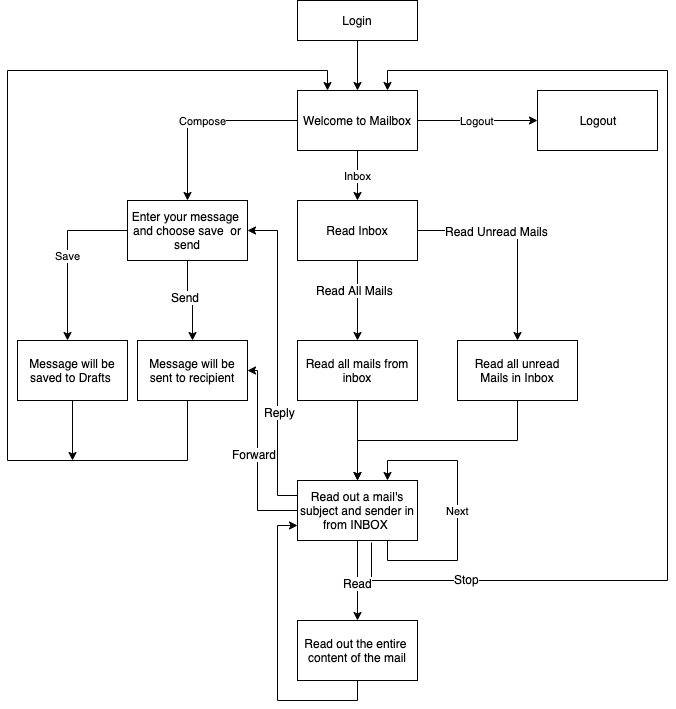

The diagram above was exported from draw.io. Its source (the exported page's mxGraphModel, read from the mxfile embedded in the PNG):
<mxGraphModel dx="946" dy="597" grid="1" gridSize="10" guides="1" tooltips="1" connect="1" arrows="1" fold="1" page="1" pageScale="1" pageWidth="827" pageHeight="1169" math="0" shadow="0">
  <root>
    <mxCell id="0" />
    <mxCell id="1" parent="0" />
    <mxCell id="-J3uXuyTiAwVmxLBU2NX-3" value="Inbox" style="edgeStyle=orthogonalEdgeStyle;rounded=0;orthogonalLoop=1;jettySize=auto;html=1;" edge="1" parent="1" source="-J3uXuyTiAwVmxLBU2NX-1" target="-J3uXuyTiAwVmxLBU2NX-2">
      <mxGeometry relative="1" as="geometry">
        <Array as="points">
          <mxPoint x="360" y="200" />
          <mxPoint x="360" y="200" />
        </Array>
      </mxGeometry>
    </mxCell>
    <mxCell id="-J3uXuyTiAwVmxLBU2NX-5" value="Compose" style="edgeStyle=orthogonalEdgeStyle;rounded=0;orthogonalLoop=1;jettySize=auto;html=1;" edge="1" parent="1" source="-J3uXuyTiAwVmxLBU2NX-1" target="-J3uXuyTiAwVmxLBU2NX-4">
      <mxGeometry relative="1" as="geometry" />
    </mxCell>
    <mxCell id="-J3uXuyTiAwVmxLBU2NX-7" value="Logout" style="edgeStyle=orthogonalEdgeStyle;rounded=0;orthogonalLoop=1;jettySize=auto;html=1;" edge="1" parent="1" source="-J3uXuyTiAwVmxLBU2NX-1" target="-J3uXuyTiAwVmxLBU2NX-6">
      <mxGeometry relative="1" as="geometry" />
    </mxCell>
    <mxCell id="-J3uXuyTiAwVmxLBU2NX-1" value="Welcome to Mailbox" style="rounded=0;whiteSpace=wrap;html=1;" vertex="1" parent="1">
      <mxGeometry x="300" y="100" width="120" height="60" as="geometry" />
    </mxCell>
    <mxCell id="-J3uXuyTiAwVmxLBU2NX-6" value="Logout" style="rounded=0;whiteSpace=wrap;html=1;" vertex="1" parent="1">
      <mxGeometry x="540" y="100" width="120" height="60" as="geometry" />
    </mxCell>
    <mxCell id="-J3uXuyTiAwVmxLBU2NX-12" value="" style="edgeStyle=orthogonalEdgeStyle;rounded=0;orthogonalLoop=1;jettySize=auto;html=1;" edge="1" parent="1" source="-J3uXuyTiAwVmxLBU2NX-4" target="-J3uXuyTiAwVmxLBU2NX-11">
      <mxGeometry relative="1" as="geometry" />
    </mxCell>
    <mxCell id="-J3uXuyTiAwVmxLBU2NX-15" value="Send" style="text;html=1;align=center;verticalAlign=middle;resizable=0;points=[];;labelBackgroundColor=#ffffff;" vertex="1" connectable="0" parent="-J3uXuyTiAwVmxLBU2NX-12">
      <mxGeometry x="-0.15" y="-3" relative="1" as="geometry">
        <mxPoint as="offset" />
      </mxGeometry>
    </mxCell>
    <mxCell id="-J3uXuyTiAwVmxLBU2NX-14" value="Save" style="edgeStyle=orthogonalEdgeStyle;rounded=0;orthogonalLoop=1;jettySize=auto;html=1;" edge="1" parent="1" source="-J3uXuyTiAwVmxLBU2NX-4" target="-J3uXuyTiAwVmxLBU2NX-13">
      <mxGeometry relative="1" as="geometry">
        <Array as="points">
          <mxPoint x="70" y="240" />
        </Array>
      </mxGeometry>
    </mxCell>
    <mxCell id="-J3uXuyTiAwVmxLBU2NX-4" value="Enter your message&amp;nbsp; and choose save&amp;nbsp; or send" style="rounded=0;whiteSpace=wrap;html=1;" vertex="1" parent="1">
      <mxGeometry x="130" y="210" width="120" height="60" as="geometry" />
    </mxCell>
    <mxCell id="-J3uXuyTiAwVmxLBU2NX-55" style="edgeStyle=orthogonalEdgeStyle;rounded=0;orthogonalLoop=1;jettySize=auto;html=1;" edge="1" parent="1" source="-J3uXuyTiAwVmxLBU2NX-13">
      <mxGeometry relative="1" as="geometry">
        <mxPoint x="75" y="470" as="targetPoint" />
      </mxGeometry>
    </mxCell>
    <mxCell id="-J3uXuyTiAwVmxLBU2NX-13" value="Message will be &lt;br&gt;saved to Drafts&amp;nbsp;" style="rounded=0;whiteSpace=wrap;html=1;" vertex="1" parent="1">
      <mxGeometry x="20" y="350" width="110" height="60" as="geometry" />
    </mxCell>
    <mxCell id="-J3uXuyTiAwVmxLBU2NX-48" style="edgeStyle=orthogonalEdgeStyle;rounded=0;orthogonalLoop=1;jettySize=auto;html=1;exitX=0.25;exitY=1;exitDx=0;exitDy=0;entryX=0.25;entryY=0;entryDx=0;entryDy=0;" edge="1" parent="1" source="-J3uXuyTiAwVmxLBU2NX-11" target="-J3uXuyTiAwVmxLBU2NX-1">
      <mxGeometry relative="1" as="geometry">
        <Array as="points">
          <mxPoint x="190" y="410" />
          <mxPoint x="190" y="470" />
          <mxPoint x="10" y="470" />
          <mxPoint x="10" y="80" />
          <mxPoint x="330" y="80" />
        </Array>
      </mxGeometry>
    </mxCell>
    <mxCell id="-J3uXuyTiAwVmxLBU2NX-11" value="Message will be sent to recipient" style="rounded=0;whiteSpace=wrap;html=1;" vertex="1" parent="1">
      <mxGeometry x="140" y="350" width="110" height="60" as="geometry" />
    </mxCell>
    <mxCell id="-J3uXuyTiAwVmxLBU2NX-17" value="" style="edgeStyle=orthogonalEdgeStyle;rounded=0;orthogonalLoop=1;jettySize=auto;html=1;" edge="1" parent="1" source="-J3uXuyTiAwVmxLBU2NX-2" target="-J3uXuyTiAwVmxLBU2NX-16">
      <mxGeometry relative="1" as="geometry" />
    </mxCell>
    <mxCell id="-J3uXuyTiAwVmxLBU2NX-20" value="Read All Mails" style="text;html=1;align=center;verticalAlign=middle;resizable=0;points=[];;labelBackgroundColor=#ffffff;" vertex="1" connectable="0" parent="-J3uXuyTiAwVmxLBU2NX-17">
      <mxGeometry x="-0.275" y="-4" relative="1" as="geometry">
        <mxPoint as="offset" />
      </mxGeometry>
    </mxCell>
    <mxCell id="-J3uXuyTiAwVmxLBU2NX-19" value="" style="edgeStyle=orthogonalEdgeStyle;rounded=0;orthogonalLoop=1;jettySize=auto;html=1;" edge="1" parent="1" source="-J3uXuyTiAwVmxLBU2NX-2" target="-J3uXuyTiAwVmxLBU2NX-18">
      <mxGeometry relative="1" as="geometry" />
    </mxCell>
    <mxCell id="-J3uXuyTiAwVmxLBU2NX-21" value="Read Unread Mails" style="text;html=1;align=center;verticalAlign=middle;resizable=0;points=[];;labelBackgroundColor=#ffffff;" vertex="1" connectable="0" parent="-J3uXuyTiAwVmxLBU2NX-19">
      <mxGeometry x="-0.25" relative="1" as="geometry">
        <mxPoint as="offset" />
      </mxGeometry>
    </mxCell>
    <mxCell id="-J3uXuyTiAwVmxLBU2NX-2" value="Read Inbox" style="rounded=0;whiteSpace=wrap;html=1;" vertex="1" parent="1">
      <mxGeometry x="300" y="210" width="120" height="60" as="geometry" />
    </mxCell>
    <mxCell id="-J3uXuyTiAwVmxLBU2NX-36" style="edgeStyle=orthogonalEdgeStyle;rounded=0;orthogonalLoop=1;jettySize=auto;html=1;exitX=0.5;exitY=1;exitDx=0;exitDy=0;entryX=0.5;entryY=0;entryDx=0;entryDy=0;" edge="1" parent="1" source="-J3uXuyTiAwVmxLBU2NX-18" target="-J3uXuyTiAwVmxLBU2NX-22">
      <mxGeometry relative="1" as="geometry" />
    </mxCell>
    <mxCell id="-J3uXuyTiAwVmxLBU2NX-18" value="Read all unread Mails in Inbox" style="rounded=0;whiteSpace=wrap;html=1;" vertex="1" parent="1">
      <mxGeometry x="460" y="350" width="120" height="60" as="geometry" />
    </mxCell>
    <mxCell id="-J3uXuyTiAwVmxLBU2NX-23" value="" style="edgeStyle=orthogonalEdgeStyle;rounded=0;orthogonalLoop=1;jettySize=auto;html=1;" edge="1" parent="1" source="-J3uXuyTiAwVmxLBU2NX-16" target="-J3uXuyTiAwVmxLBU2NX-22">
      <mxGeometry relative="1" as="geometry">
        <Array as="points">
          <mxPoint x="360" y="480" />
          <mxPoint x="360" y="480" />
        </Array>
      </mxGeometry>
    </mxCell>
    <mxCell id="-J3uXuyTiAwVmxLBU2NX-16" value="Read all mails from inbox" style="rounded=0;whiteSpace=wrap;html=1;" vertex="1" parent="1">
      <mxGeometry x="300" y="350" width="120" height="60" as="geometry" />
    </mxCell>
    <mxCell id="-J3uXuyTiAwVmxLBU2NX-26" style="edgeStyle=orthogonalEdgeStyle;rounded=0;orthogonalLoop=1;jettySize=auto;html=1;exitX=0;exitY=0.25;exitDx=0;exitDy=0;entryX=1;entryY=0.5;entryDx=0;entryDy=0;" edge="1" parent="1" source="-J3uXuyTiAwVmxLBU2NX-22" target="-J3uXuyTiAwVmxLBU2NX-4">
      <mxGeometry relative="1" as="geometry">
        <Array as="points">
          <mxPoint x="280" y="505" />
          <mxPoint x="280" y="240" />
        </Array>
      </mxGeometry>
    </mxCell>
    <mxCell id="-J3uXuyTiAwVmxLBU2NX-28" value="Reply" style="text;html=1;align=center;verticalAlign=middle;resizable=0;points=[];;labelBackgroundColor=#ffffff;" vertex="1" connectable="0" parent="-J3uXuyTiAwVmxLBU2NX-26">
      <mxGeometry x="-0.3397" y="-2" relative="1" as="geometry">
        <mxPoint as="offset" />
      </mxGeometry>
    </mxCell>
    <mxCell id="-J3uXuyTiAwVmxLBU2NX-27" style="edgeStyle=orthogonalEdgeStyle;rounded=0;orthogonalLoop=1;jettySize=auto;html=1;exitX=0;exitY=0.5;exitDx=0;exitDy=0;entryX=1;entryY=0.5;entryDx=0;entryDy=0;" edge="1" parent="1" source="-J3uXuyTiAwVmxLBU2NX-22" target="-J3uXuyTiAwVmxLBU2NX-11">
      <mxGeometry relative="1" as="geometry">
        <Array as="points">
          <mxPoint x="260" y="520" />
          <mxPoint x="260" y="380" />
        </Array>
      </mxGeometry>
    </mxCell>
    <mxCell id="-J3uXuyTiAwVmxLBU2NX-31" value="Forward" style="text;html=1;align=center;verticalAlign=middle;resizable=0;points=[];;labelBackgroundColor=#ffffff;" vertex="1" connectable="0" parent="-J3uXuyTiAwVmxLBU2NX-27">
      <mxGeometry x="0.0211" y="4" relative="1" as="geometry">
        <mxPoint as="offset" />
      </mxGeometry>
    </mxCell>
    <mxCell id="-J3uXuyTiAwVmxLBU2NX-32" style="edgeStyle=orthogonalEdgeStyle;rounded=0;orthogonalLoop=1;jettySize=auto;html=1;exitX=0.617;exitY=1.033;exitDx=0;exitDy=0;exitPerimeter=0;" edge="1" parent="1" source="-J3uXuyTiAwVmxLBU2NX-22">
      <mxGeometry relative="1" as="geometry">
        <mxPoint x="390" y="100" as="targetPoint" />
        <Array as="points">
          <mxPoint x="374" y="590" />
          <mxPoint x="670" y="590" />
          <mxPoint x="670" y="80" />
          <mxPoint x="390" y="80" />
          <mxPoint x="390" y="100" />
        </Array>
      </mxGeometry>
    </mxCell>
    <mxCell id="-J3uXuyTiAwVmxLBU2NX-33" value="Stop" style="text;html=1;align=center;verticalAlign=middle;resizable=0;points=[];;labelBackgroundColor=#ffffff;" vertex="1" connectable="0" parent="-J3uXuyTiAwVmxLBU2NX-32">
      <mxGeometry x="-0.7679" y="2" relative="1" as="geometry">
        <mxPoint as="offset" />
      </mxGeometry>
    </mxCell>
    <mxCell id="-J3uXuyTiAwVmxLBU2NX-41" value="" style="edgeStyle=orthogonalEdgeStyle;rounded=0;orthogonalLoop=1;jettySize=auto;html=1;" edge="1" parent="1" source="-J3uXuyTiAwVmxLBU2NX-22" target="-J3uXuyTiAwVmxLBU2NX-40">
      <mxGeometry relative="1" as="geometry" />
    </mxCell>
    <mxCell id="-J3uXuyTiAwVmxLBU2NX-56" value="Read" style="text;html=1;align=center;verticalAlign=middle;resizable=0;points=[];;labelBackgroundColor=#ffffff;" vertex="1" connectable="0" parent="-J3uXuyTiAwVmxLBU2NX-41">
      <mxGeometry x="0.05" relative="1" as="geometry">
        <mxPoint as="offset" />
      </mxGeometry>
    </mxCell>
    <mxCell id="-J3uXuyTiAwVmxLBU2NX-22" value="Read out a mail's subject and sender in from INBOX&amp;nbsp;" style="rounded=0;whiteSpace=wrap;html=1;" vertex="1" parent="1">
      <mxGeometry x="300" y="490" width="120" height="60" as="geometry" />
    </mxCell>
    <mxCell id="-J3uXuyTiAwVmxLBU2NX-44" style="edgeStyle=orthogonalEdgeStyle;rounded=0;orthogonalLoop=1;jettySize=auto;html=1;exitX=0.5;exitY=1;exitDx=0;exitDy=0;entryX=0;entryY=0.75;entryDx=0;entryDy=0;" edge="1" parent="1" source="-J3uXuyTiAwVmxLBU2NX-40" target="-J3uXuyTiAwVmxLBU2NX-22">
      <mxGeometry relative="1" as="geometry" />
    </mxCell>
    <mxCell id="-J3uXuyTiAwVmxLBU2NX-40" value="Read out the entire&amp;nbsp;&lt;br&gt;content of the mail" style="rounded=0;whiteSpace=wrap;html=1;" vertex="1" parent="1">
      <mxGeometry x="300" y="630" width="120" height="60" as="geometry" />
    </mxCell>
    <mxCell id="-J3uXuyTiAwVmxLBU2NX-34" value="Next" style="edgeStyle=orthogonalEdgeStyle;rounded=0;orthogonalLoop=1;jettySize=auto;html=1;exitX=0.75;exitY=1;exitDx=0;exitDy=0;entryX=0.75;entryY=0;entryDx=0;entryDy=0;" edge="1" parent="1" source="-J3uXuyTiAwVmxLBU2NX-22" target="-J3uXuyTiAwVmxLBU2NX-22">
      <mxGeometry relative="1" as="geometry">
        <Array as="points">
          <mxPoint x="390" y="570" />
          <mxPoint x="460" y="570" />
          <mxPoint x="460" y="470" />
          <mxPoint x="390" y="470" />
        </Array>
      </mxGeometry>
    </mxCell>
    <mxCell id="-J3uXuyTiAwVmxLBU2NX-52" value="" style="edgeStyle=orthogonalEdgeStyle;rounded=0;orthogonalLoop=1;jettySize=auto;html=1;" edge="1" parent="1" target="-J3uXuyTiAwVmxLBU2NX-1">
      <mxGeometry relative="1" as="geometry">
        <mxPoint x="360" y="50" as="sourcePoint" />
      </mxGeometry>
    </mxCell>
    <mxCell id="-J3uXuyTiAwVmxLBU2NX-54" value="Login" style="rounded=0;whiteSpace=wrap;html=1;" vertex="1" parent="1">
      <mxGeometry x="300" y="10" width="120" height="40" as="geometry" />
    </mxCell>
  </root>
</mxGraphModel>